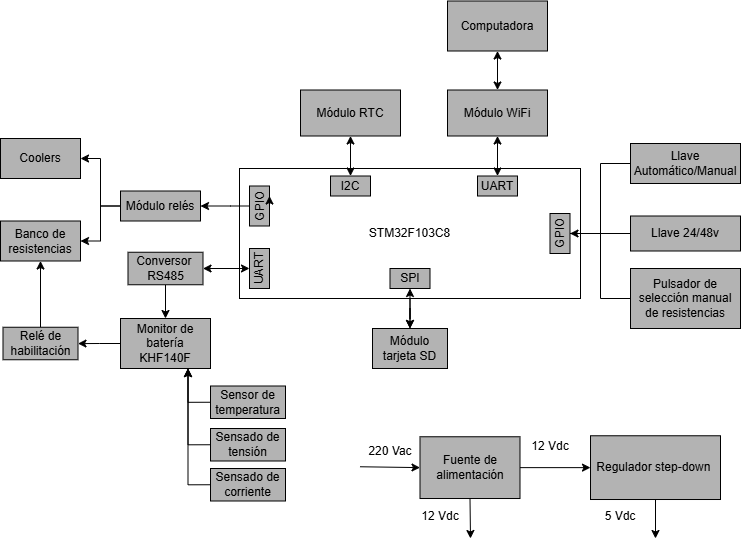

The diagram above was exported from draw.io. Its source (the exported page's mxGraphModel, read from the mxfile embedded in the PNG):
<mxGraphModel dx="1426" dy="849" grid="1" gridSize="10" guides="1" tooltips="1" connect="1" arrows="1" fold="1" page="1" pageScale="1" pageWidth="827" pageHeight="1169" background="none" math="0" shadow="0">
  <root>
    <mxCell id="0" />
    <mxCell id="1" parent="0" />
    <mxCell id="nEs_y35AtUx0tM2Yf9of-9" value="" style="edgeStyle=orthogonalEdgeStyle;rounded=0;orthogonalLoop=1;jettySize=auto;html=1;" parent="1" source="DhzV9JsxkPvsYdLVD2CG-1" target="H8Z6nOnd2_e2YkOds4Cw-43" edge="1">
      <mxGeometry relative="1" as="geometry" />
    </mxCell>
    <mxCell id="DhzV9JsxkPvsYdLVD2CG-1" value="STM32F103C8" style="rounded=0;whiteSpace=wrap;html=1;" parent="1" vertex="1">
      <mxGeometry x="299" y="200" width="341" height="130" as="geometry" />
    </mxCell>
    <mxCell id="H8Z6nOnd2_e2YkOds4Cw-29" style="edgeStyle=orthogonalEdgeStyle;rounded=0;orthogonalLoop=1;jettySize=auto;html=1;entryX=0;entryY=0.5;entryDx=0;entryDy=0;startArrow=classic;startFill=1;" parent="1" source="DhzV9JsxkPvsYdLVD2CG-2" target="H8Z6nOnd2_e2YkOds4Cw-28" edge="1">
      <mxGeometry relative="1" as="geometry" />
    </mxCell>
    <mxCell id="DhzV9JsxkPvsYdLVD2CG-2" value="UART" style="rounded=0;whiteSpace=wrap;html=1;direction=west;fillColor=#B3B3B3;rotation=-90;" parent="1" vertex="1">
      <mxGeometry x="299" y="290" width="40" height="20" as="geometry" />
    </mxCell>
    <mxCell id="DhzV9JsxkPvsYdLVD2CG-6" value="GPIO" style="rounded=0;whiteSpace=wrap;html=1;direction=west;fillColor=#B3B3B3;rotation=-90;" parent="1" vertex="1">
      <mxGeometry x="599.5" y="255" width="40" height="20" as="geometry" />
    </mxCell>
    <mxCell id="DhzV9JsxkPvsYdLVD2CG-8" value="UART" style="rounded=0;whiteSpace=wrap;html=1;direction=west;fillColor=#B3B3B3;rotation=0;" parent="1" vertex="1">
      <mxGeometry x="537" y="207.5" width="40" height="20" as="geometry" />
    </mxCell>
    <mxCell id="m2Zu9vqigEzIeHA--HDT-44" style="edgeStyle=orthogonalEdgeStyle;rounded=0;orthogonalLoop=1;jettySize=auto;html=1;exitX=0.5;exitY=1;exitDx=0;exitDy=0;entryX=0.5;entryY=1;entryDx=0;entryDy=0;startArrow=classic;startFill=1;" parent="1" source="DhzV9JsxkPvsYdLVD2CG-11" target="DhzV9JsxkPvsYdLVD2CG-8" edge="1">
      <mxGeometry relative="1" as="geometry" />
    </mxCell>
    <mxCell id="DhzV9JsxkPvsYdLVD2CG-11" value="Módulo WiFi" style="whiteSpace=wrap;html=1;fillColor=#B3B3B3;movable=1;resizable=1;rotatable=1;deletable=1;editable=1;locked=0;connectable=1;" parent="1" vertex="1">
      <mxGeometry x="507" y="121.5" width="100" height="46" as="geometry" />
    </mxCell>
    <mxCell id="5s_HUT3LIXC1FSzfmzwT-9" style="edgeStyle=orthogonalEdgeStyle;rounded=0;orthogonalLoop=1;jettySize=auto;html=1;exitX=0.5;exitY=0;exitDx=0;exitDy=0;entryX=0.5;entryY=0;entryDx=0;entryDy=0;startArrow=classic;startFill=1;" parent="1" source="DhzV9JsxkPvsYdLVD2CG-14" target="DhzV9JsxkPvsYdLVD2CG-11" edge="1">
      <mxGeometry relative="1" as="geometry" />
    </mxCell>
    <mxCell id="DhzV9JsxkPvsYdLVD2CG-14" value="Computadora" style="rounded=0;whiteSpace=wrap;html=1;direction=west;fillColor=#B3B3B3;" parent="1" vertex="1">
      <mxGeometry x="507" y="32.5" width="100" height="50" as="geometry" />
    </mxCell>
    <mxCell id="m2Zu9vqigEzIeHA--HDT-13" style="edgeStyle=orthogonalEdgeStyle;rounded=0;orthogonalLoop=1;jettySize=auto;html=1;exitX=1;exitY=0.5;exitDx=0;exitDy=0;entryX=0.5;entryY=0;entryDx=0;entryDy=0;endArrow=none;startFill=0;" parent="1" source="DhzV9JsxkPvsYdLVD2CG-16" target="DhzV9JsxkPvsYdLVD2CG-6" edge="1">
      <mxGeometry relative="1" as="geometry">
        <Array as="points">
          <mxPoint x="660" y="195" />
          <mxPoint x="660" y="265" />
        </Array>
      </mxGeometry>
    </mxCell>
    <mxCell id="DhzV9JsxkPvsYdLVD2CG-16" value="Llave Automático/Manual" style="rounded=0;whiteSpace=wrap;html=1;direction=west;fillColor=#B3B3B3;" parent="1" vertex="1">
      <mxGeometry x="690" y="175" width="110" height="40" as="geometry" />
    </mxCell>
    <mxCell id="m2Zu9vqigEzIeHA--HDT-11" style="edgeStyle=orthogonalEdgeStyle;rounded=0;orthogonalLoop=1;jettySize=auto;html=1;exitX=1;exitY=0.5;exitDx=0;exitDy=0;entryX=0.5;entryY=0;entryDx=0;entryDy=0;" parent="1" source="H8Z6nOnd2_e2YkOds4Cw-1" target="DhzV9JsxkPvsYdLVD2CG-6" edge="1">
      <mxGeometry relative="1" as="geometry" />
    </mxCell>
    <mxCell id="H8Z6nOnd2_e2YkOds4Cw-1" value="Llave 24/48v" style="rounded=0;whiteSpace=wrap;html=1;direction=west;fillColor=#B3B3B3;" parent="1" vertex="1">
      <mxGeometry x="690" y="247.5" width="110" height="35" as="geometry" />
    </mxCell>
    <mxCell id="H8Z6nOnd2_e2YkOds4Cw-3" value="SPI" style="rounded=0;whiteSpace=wrap;html=1;direction=west;fillColor=#B3B3B3;" parent="1" vertex="1">
      <mxGeometry x="449.5" y="300" width="40" height="20" as="geometry" />
    </mxCell>
    <mxCell id="5s_HUT3LIXC1FSzfmzwT-19" style="edgeStyle=orthogonalEdgeStyle;rounded=0;orthogonalLoop=1;jettySize=auto;html=1;exitX=0;exitY=0.5;exitDx=0;exitDy=0;entryX=1;entryY=0.5;entryDx=0;entryDy=0;startArrow=classic;startFill=1;endArrow=none;endFill=0;" parent="1" source="H8Z6nOnd2_e2YkOds4Cw-5" target="H8Z6nOnd2_e2YkOds4Cw-9" edge="1">
      <mxGeometry relative="1" as="geometry" />
    </mxCell>
    <mxCell id="H8Z6nOnd2_e2YkOds4Cw-5" value="Coolers" style="rounded=0;whiteSpace=wrap;html=1;direction=west;fillColor=#B3B3B3;" parent="1" vertex="1">
      <mxGeometry x="60" y="170" width="80" height="40" as="geometry" />
    </mxCell>
    <mxCell id="H8Z6nOnd2_e2YkOds4Cw-8" value="GPIO" style="rounded=0;whiteSpace=wrap;html=1;direction=west;fillColor=#B3B3B3;rotation=-90;" parent="1" vertex="1">
      <mxGeometry x="299" y="227.5" width="40" height="20" as="geometry" />
    </mxCell>
    <mxCell id="5s_HUT3LIXC1FSzfmzwT-13" style="edgeStyle=orthogonalEdgeStyle;rounded=0;orthogonalLoop=1;jettySize=auto;html=1;exitX=0;exitY=0.5;exitDx=0;exitDy=0;entryX=0.5;entryY=1;entryDx=0;entryDy=0;startArrow=classic;startFill=1;endArrow=none;endFill=0;" parent="1" source="H8Z6nOnd2_e2YkOds4Cw-9" target="H8Z6nOnd2_e2YkOds4Cw-8" edge="1">
      <mxGeometry relative="1" as="geometry">
        <Array as="points">
          <mxPoint x="290" y="238" />
          <mxPoint x="290" y="238" />
        </Array>
      </mxGeometry>
    </mxCell>
    <mxCell id="5s_HUT3LIXC1FSzfmzwT-18" value="" style="edgeStyle=orthogonalEdgeStyle;rounded=0;orthogonalLoop=1;jettySize=auto;html=1;" parent="1" source="H8Z6nOnd2_e2YkOds4Cw-9" target="H8Z6nOnd2_e2YkOds4Cw-10" edge="1">
      <mxGeometry relative="1" as="geometry" />
    </mxCell>
    <mxCell id="H8Z6nOnd2_e2YkOds4Cw-9" value="Módulo relés" style="rounded=0;whiteSpace=wrap;html=1;direction=west;fillColor=#B3B3B3;" parent="1" vertex="1">
      <mxGeometry x="180" y="222.5" width="80" height="30" as="geometry" />
    </mxCell>
    <mxCell id="H8Z6nOnd2_e2YkOds4Cw-10" value="Banco de resistencias" style="rounded=0;whiteSpace=wrap;html=1;direction=west;fillColor=#B3B3B3;" parent="1" vertex="1">
      <mxGeometry x="60" y="252.5" width="80" height="40" as="geometry" />
    </mxCell>
    <mxCell id="H8Z6nOnd2_e2YkOds4Cw-31" style="edgeStyle=orthogonalEdgeStyle;rounded=0;orthogonalLoop=1;jettySize=auto;html=1;entryX=0.5;entryY=1;entryDx=0;entryDy=0;" parent="1" source="H8Z6nOnd2_e2YkOds4Cw-28" target="H8Z6nOnd2_e2YkOds4Cw-30" edge="1">
      <mxGeometry relative="1" as="geometry" />
    </mxCell>
    <mxCell id="H8Z6nOnd2_e2YkOds4Cw-28" value="Conversor&amp;nbsp;&lt;div&gt;RS485&lt;/div&gt;" style="rounded=0;whiteSpace=wrap;html=1;direction=west;fillColor=#B3B3B3;" parent="1" vertex="1">
      <mxGeometry x="187.5" y="283.75" width="75" height="32.5" as="geometry" />
    </mxCell>
    <mxCell id="5s_HUT3LIXC1FSzfmzwT-20" value="" style="edgeStyle=orthogonalEdgeStyle;rounded=0;orthogonalLoop=1;jettySize=auto;html=1;" parent="1" source="H8Z6nOnd2_e2YkOds4Cw-30" target="H8Z6nOnd2_e2YkOds4Cw-41" edge="1">
      <mxGeometry relative="1" as="geometry" />
    </mxCell>
    <mxCell id="H8Z6nOnd2_e2YkOds4Cw-30" value="Monitor de batería&lt;br&gt;KHF140F" style="rounded=0;whiteSpace=wrap;html=1;direction=west;fillColor=#B3B3B3;" parent="1" vertex="1">
      <mxGeometry x="180" y="350" width="90" height="50" as="geometry" />
    </mxCell>
    <mxCell id="m2Zu9vqigEzIeHA--HDT-30" style="edgeStyle=orthogonalEdgeStyle;rounded=0;orthogonalLoop=1;jettySize=auto;html=1;exitX=1;exitY=0.5;exitDx=0;exitDy=0;entryX=0.25;entryY=0;entryDx=0;entryDy=0;" parent="1" source="H8Z6nOnd2_e2YkOds4Cw-32" target="H8Z6nOnd2_e2YkOds4Cw-30" edge="1">
      <mxGeometry relative="1" as="geometry" />
    </mxCell>
    <mxCell id="H8Z6nOnd2_e2YkOds4Cw-32" value="Sensor de temperatura" style="rounded=0;whiteSpace=wrap;html=1;direction=west;fillColor=#B3B3B3;" parent="1" vertex="1">
      <mxGeometry x="270" y="417.5" width="75" height="32.5" as="geometry" />
    </mxCell>
    <mxCell id="m2Zu9vqigEzIeHA--HDT-31" style="edgeStyle=orthogonalEdgeStyle;rounded=0;orthogonalLoop=1;jettySize=auto;html=1;exitX=1;exitY=0.5;exitDx=0;exitDy=0;entryX=0.25;entryY=0;entryDx=0;entryDy=0;" parent="1" source="H8Z6nOnd2_e2YkOds4Cw-33" target="H8Z6nOnd2_e2YkOds4Cw-30" edge="1">
      <mxGeometry relative="1" as="geometry" />
    </mxCell>
    <mxCell id="H8Z6nOnd2_e2YkOds4Cw-33" value="Sensado de tensión" style="rounded=0;whiteSpace=wrap;html=1;direction=west;fillColor=#B3B3B3;" parent="1" vertex="1">
      <mxGeometry x="270" y="460" width="75" height="32.5" as="geometry" />
    </mxCell>
    <mxCell id="m2Zu9vqigEzIeHA--HDT-32" style="edgeStyle=orthogonalEdgeStyle;rounded=0;orthogonalLoop=1;jettySize=auto;html=1;exitX=1;exitY=0.5;exitDx=0;exitDy=0;entryX=0.25;entryY=0;entryDx=0;entryDy=0;" parent="1" source="H8Z6nOnd2_e2YkOds4Cw-34" target="H8Z6nOnd2_e2YkOds4Cw-30" edge="1">
      <mxGeometry relative="1" as="geometry" />
    </mxCell>
    <mxCell id="H8Z6nOnd2_e2YkOds4Cw-34" value="Sensado de corriente" style="rounded=0;whiteSpace=wrap;html=1;direction=west;fillColor=#B3B3B3;" parent="1" vertex="1">
      <mxGeometry x="270" y="500" width="75" height="32.5" as="geometry" />
    </mxCell>
    <mxCell id="5s_HUT3LIXC1FSzfmzwT-21" value="" style="edgeStyle=orthogonalEdgeStyle;rounded=0;orthogonalLoop=1;jettySize=auto;html=1;" parent="1" source="H8Z6nOnd2_e2YkOds4Cw-41" target="H8Z6nOnd2_e2YkOds4Cw-10" edge="1">
      <mxGeometry relative="1" as="geometry" />
    </mxCell>
    <mxCell id="H8Z6nOnd2_e2YkOds4Cw-41" value="Relé de habilitación" style="rounded=0;whiteSpace=wrap;html=1;direction=west;fillColor=#B3B3B3;" parent="1" vertex="1">
      <mxGeometry x="62.5" y="358.75" width="75" height="32.5" as="geometry" />
    </mxCell>
    <mxCell id="H8Z6nOnd2_e2YkOds4Cw-43" value="Módulo tarjeta SD" style="rounded=0;whiteSpace=wrap;html=1;direction=west;fillColor=#B3B3B3;" parent="1" vertex="1">
      <mxGeometry x="432" y="360" width="75" height="40" as="geometry" />
    </mxCell>
    <mxCell id="m2Zu9vqigEzIeHA--HDT-38" style="edgeStyle=orthogonalEdgeStyle;rounded=0;orthogonalLoop=1;jettySize=auto;html=1;exitX=0;exitY=0.5;exitDx=0;exitDy=0;entryX=1;entryY=0.5;entryDx=0;entryDy=0;" parent="1" source="H8Z6nOnd2_e2YkOds4Cw-48" target="H8Z6nOnd2_e2YkOds4Cw-50" edge="1">
      <mxGeometry relative="1" as="geometry" />
    </mxCell>
    <mxCell id="H8Z6nOnd2_e2YkOds4Cw-48" value="Fuente de alimentación" style="rounded=0;whiteSpace=wrap;html=1;direction=west;fillColor=#B3B3B3;" parent="1" vertex="1">
      <mxGeometry x="479.5" y="468.25" width="100" height="61.75" as="geometry" />
    </mxCell>
    <mxCell id="H8Z6nOnd2_e2YkOds4Cw-50" value="Regulador step-down&amp;nbsp;" style="rounded=0;whiteSpace=wrap;html=1;direction=west;fillColor=#B3B3B3;" parent="1" vertex="1">
      <mxGeometry x="650" y="467.25" width="130" height="63.75" as="geometry" />
    </mxCell>
    <mxCell id="H8Z6nOnd2_e2YkOds4Cw-52" value="220 Vac" style="text;html=1;align=center;verticalAlign=middle;whiteSpace=wrap;rounded=0;" parent="1" vertex="1">
      <mxGeometry x="419.5" y="468.25" width="60" height="30" as="geometry" />
    </mxCell>
    <mxCell id="H8Z6nOnd2_e2YkOds4Cw-53" value="12 Vdc" style="text;html=1;align=center;verticalAlign=middle;whiteSpace=wrap;rounded=0;" parent="1" vertex="1">
      <mxGeometry x="470" y="532.5" width="60" height="30" as="geometry" />
    </mxCell>
    <mxCell id="H8Z6nOnd2_e2YkOds4Cw-54" value="&lt;span style=&quot;background-color: transparent; color: light-dark(rgb(0, 0, 0), rgb(255, 255, 255));&quot;&gt;5 Vdc&lt;/span&gt;" style="text;html=1;align=center;verticalAlign=middle;whiteSpace=wrap;rounded=0;" parent="1" vertex="1">
      <mxGeometry x="650" y="532.5" width="60" height="30" as="geometry" />
    </mxCell>
    <mxCell id="m2Zu9vqigEzIeHA--HDT-7" value="" style="endArrow=classic;html=1;rounded=0;exitX=0.5;exitY=0;exitDx=0;exitDy=0;entryX=0.5;entryY=1;entryDx=0;entryDy=0;startArrow=classic;startFill=1;" parent="1" source="H8Z6nOnd2_e2YkOds4Cw-3" target="H8Z6nOnd2_e2YkOds4Cw-43" edge="1">
      <mxGeometry width="50" height="50" relative="1" as="geometry">
        <mxPoint x="410" y="290" as="sourcePoint" />
        <mxPoint x="460" y="240" as="targetPoint" />
      </mxGeometry>
    </mxCell>
    <mxCell id="m2Zu9vqigEzIeHA--HDT-10" style="edgeStyle=orthogonalEdgeStyle;rounded=0;orthogonalLoop=1;jettySize=auto;html=1;exitX=1;exitY=0.5;exitDx=0;exitDy=0;entryX=0.5;entryY=0;entryDx=0;entryDy=0;endArrow=none;startFill=0;" parent="1" source="m2Zu9vqigEzIeHA--HDT-9" target="DhzV9JsxkPvsYdLVD2CG-6" edge="1">
      <mxGeometry relative="1" as="geometry">
        <mxPoint x="670" y="310" as="targetPoint" />
        <Array as="points">
          <mxPoint x="660" y="330" />
          <mxPoint x="660" y="265" />
        </Array>
      </mxGeometry>
    </mxCell>
    <mxCell id="m2Zu9vqigEzIeHA--HDT-9" value="Pulsador de&lt;br&gt;&lt;div&gt;selección manual de resistencias&lt;/div&gt;" style="rounded=0;whiteSpace=wrap;html=1;direction=west;fillColor=#B3B3B3;" parent="1" vertex="1">
      <mxGeometry x="690" y="300" width="110" height="60" as="geometry" />
    </mxCell>
    <mxCell id="m2Zu9vqigEzIeHA--HDT-37" value="" style="endArrow=classic;html=1;rounded=0;entryX=1;entryY=0.5;entryDx=0;entryDy=0;exitX=0;exitY=1;exitDx=0;exitDy=0;" parent="1" source="H8Z6nOnd2_e2YkOds4Cw-52" target="H8Z6nOnd2_e2YkOds4Cw-48" edge="1">
      <mxGeometry width="50" height="50" relative="1" as="geometry">
        <mxPoint x="440" y="500" as="sourcePoint" />
        <mxPoint x="460" y="540" as="targetPoint" />
        <Array as="points" />
      </mxGeometry>
    </mxCell>
    <mxCell id="m2Zu9vqigEzIeHA--HDT-39" value="" style="endArrow=classic;html=1;rounded=0;exitX=0.5;exitY=0;exitDx=0;exitDy=0;" parent="1" source="H8Z6nOnd2_e2YkOds4Cw-48" edge="1">
      <mxGeometry width="50" height="50" relative="1" as="geometry">
        <mxPoint x="490" y="480" as="sourcePoint" />
        <mxPoint x="530" y="570" as="targetPoint" />
      </mxGeometry>
    </mxCell>
    <mxCell id="m2Zu9vqigEzIeHA--HDT-40" value="" style="endArrow=classic;html=1;rounded=0;exitX=0.5;exitY=0;exitDx=0;exitDy=0;" parent="1" source="H8Z6nOnd2_e2YkOds4Cw-50" edge="1">
      <mxGeometry width="50" height="50" relative="1" as="geometry">
        <mxPoint x="620" y="560" as="sourcePoint" />
        <mxPoint x="715" y="570" as="targetPoint" />
      </mxGeometry>
    </mxCell>
    <mxCell id="m2Zu9vqigEzIeHA--HDT-41" value="12 Vdc" style="text;html=1;align=center;verticalAlign=middle;whiteSpace=wrap;rounded=0;" parent="1" vertex="1">
      <mxGeometry x="580" y="462.5" width="60" height="30" as="geometry" />
    </mxCell>
    <mxCell id="5s_HUT3LIXC1FSzfmzwT-12" style="edgeStyle=orthogonalEdgeStyle;rounded=0;orthogonalLoop=1;jettySize=auto;html=1;exitX=0.5;exitY=0;exitDx=0;exitDy=0;entryX=0.25;entryY=0;entryDx=0;entryDy=0;" parent="1" source="H8Z6nOnd2_e2YkOds4Cw-8" target="H8Z6nOnd2_e2YkOds4Cw-8" edge="1">
      <mxGeometry relative="1" as="geometry" />
    </mxCell>
    <mxCell id="nEs_y35AtUx0tM2Yf9of-4" value="I2C" style="rounded=0;whiteSpace=wrap;html=1;direction=west;fillColor=#B3B3B3;rotation=0;" parent="1" vertex="1">
      <mxGeometry x="390" y="207.5" width="40" height="20" as="geometry" />
    </mxCell>
    <mxCell id="nEs_y35AtUx0tM2Yf9of-5" style="edgeStyle=orthogonalEdgeStyle;rounded=0;orthogonalLoop=1;jettySize=auto;html=1;exitX=0.5;exitY=1;exitDx=0;exitDy=0;entryX=0.5;entryY=1;entryDx=0;entryDy=0;startArrow=classic;startFill=1;" parent="1" source="nEs_y35AtUx0tM2Yf9of-6" target="nEs_y35AtUx0tM2Yf9of-4" edge="1">
      <mxGeometry relative="1" as="geometry" />
    </mxCell>
    <mxCell id="nEs_y35AtUx0tM2Yf9of-6" value="Módulo RTC" style="whiteSpace=wrap;html=1;fillColor=#B3B3B3;movable=1;resizable=1;rotatable=1;deletable=1;editable=1;locked=0;connectable=1;" parent="1" vertex="1">
      <mxGeometry x="360" y="121.5" width="100" height="46" as="geometry" />
    </mxCell>
  </root>
</mxGraphModel>